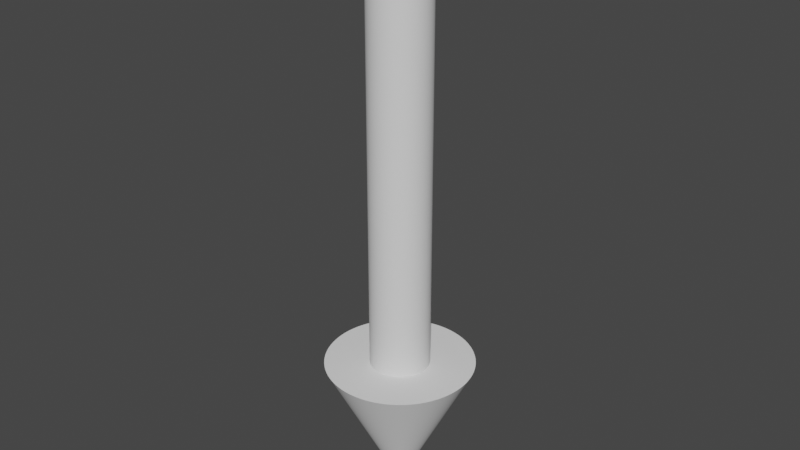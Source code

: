 # Source: arrow.blend  (saved by Blender 2.81.16; exported with 4.5.12 LTS)
import bpy
from mathutils import Matrix  # noqa: F401  (used for matrix-valued properties, if any)

bpy.ops.wm.read_factory_settings(use_empty=True)
scene = bpy.context.scene
scene.name = 'Scene'

# ---- collections
col_collection = bpy.data.collections.new('Collection'); scene.collection.children.link(col_collection)

# ---- world
world_world = bpy.data.worlds.new('World'); scene.world = world_world
world_world.use_nodes = True; world_world.node_tree.nodes.clear()
_N = world_world.node_tree.nodes; _L = world_world.node_tree.links
n0 = _N.new('ShaderNodeOutputWorld'); n0.name = 'World Output'; n0.location = (300, 300)
n1 = _N.new('ShaderNodeBackground'); n1.name = 'Background'; n1.location = (10, 300)
n1.inputs[0].default_value = (0.05088, 0.05088, 0.05088, 1.0)
_L.new(n1.outputs[0], n0.inputs[0])
n0.is_active_output = True
world_world.color = (0.05088, 0.05088, 0.05088)
world_world.use_sun_shadow = False
world_world.sun_shadow_jitter_overblur = 0.0

# ---- meshes
me_cylinder = bpy.data.meshes.new('Cylinder')
me_cylinder.from_pydata([(0.0, 0.1, -0.75), (0.0, 0.1, 0.75), (0.004907, 0.09988, -0.75), (0.004907, 0.09988, 0.75), (0.009802, 0.09952, -0.75), (0.009802, 0.09952, 0.75), (0.01467, 0.09892, -0.75), (0.01467, 0.09892, 0.75), (0.01951, 0.09808, -0.75), (0.01951, 0.09808, 0.75), (0.0243, 0.097, -0.75), (0.0243, 0.097, 0.75), (0.02903, 0.09569, -0.75), (0.02903, 0.09569, 0.75), (0.03369, 0.09415, -0.75), (0.03369, 0.09415, 0.75), (0.03827, 0.09239, -0.75), (0.03827, 0.09239, 0.75), (0.04276, 0.0904, -0.75), (0.04276, 0.0904, 0.75), (0.04714, 0.08819, -0.75), (0.04714, 0.08819, 0.75), (0.05141, 0.08577, -0.75), (0.05141, 0.08577, 0.75), (0.05556, 0.08315, -0.75), (0.05556, 0.08315, 0.75), (0.05957, 0.08032, -0.75), (0.05957, 0.08032, 0.75), (0.06344, 0.0773, -0.75), (0.06344, 0.0773, 0.75), (0.06716, 0.0741, -0.75), (0.06716, 0.0741, 0.75), (0.07071, 0.07071, -0.75), (0.07071, 0.07071, 0.75), (0.0741, 0.06716, -0.75), (0.0741, 0.06716, 0.75), (0.0773, 0.06344, -0.75), (0.0773, 0.06344, 0.75), (0.08032, 0.05957, -0.75), (0.08032, 0.05957, 0.75), (0.08315, 0.05556, -0.75), (0.08315, 0.05556, 0.75), (0.08577, 0.05141, -0.75), (0.08577, 0.05141, 0.75), (0.08819, 0.04714, -0.75), (0.08819, 0.04714, 0.75), (0.0904, 0.04276, -0.75), (0.0904, 0.04276, 0.75), (0.09239, 0.03827, -0.75), (0.09239, 0.03827, 0.75), (0.09415, 0.03369, -0.75), (0.09415, 0.03369, 0.75), (0.09569, 0.02903, -0.75), (0.09569, 0.02903, 0.75), (0.097, 0.0243, -0.75), (0.097, 0.0243, 0.75), (0.09808, 0.01951, -0.75), (0.09808, 0.01951, 0.75), (0.09892, 0.01467, -0.75), (0.09892, 0.01467, 0.75), (0.09952, 0.009802, -0.75), (0.09952, 0.009802, 0.75), (0.09988, 0.004907, -0.75), (0.09988, 0.004907, 0.75), (0.1, -4.013e-08, -0.75), (0.1, -4.013e-08, 0.75), (0.09988, -0.004907, -0.75), (0.09988, -0.004907, 0.75), (0.09952, -0.009802, -0.75), (0.09952, -0.009802, 0.75), (0.09892, -0.01467, -0.75), (0.09892, -0.01467, 0.75), (0.09808, -0.01951, -0.75), (0.09808, -0.01951, 0.75), (0.097, -0.0243, -0.75), (0.097, -0.0243, 0.75), (0.09569, -0.02903, -0.75), (0.09569, -0.02903, 0.75), (0.09415, -0.03369, -0.75), (0.09415, -0.03369, 0.75), (0.09239, -0.03827, -0.75), (0.09239, -0.03827, 0.75), (0.0904, -0.04276, -0.75), (0.0904, -0.04276, 0.75), (0.08819, -0.04714, -0.75), (0.08819, -0.04714, 0.75), (0.08577, -0.05141, -0.75), (0.08577, -0.05141, 0.75), (0.08315, -0.05556, -0.75), (0.08315, -0.05556, 0.75), (0.08032, -0.05957, -0.75), (0.08032, -0.05957, 0.75), (0.0773, -0.06344, -0.75), (0.0773, -0.06344, 0.75), (0.0741, -0.06716, -0.75), (0.0741, -0.06716, 0.75), (0.07071, -0.07071, -0.75), (0.07071, -0.07071, 0.75), (0.06716, -0.0741, -0.75), (0.06716, -0.0741, 0.75), (0.06344, -0.0773, -0.75), (0.06344, -0.0773, 0.75), (0.05957, -0.08032, -0.75), (0.05957, -0.08032, 0.75), (0.05556, -0.08315, -0.75), (0.05556, -0.08315, 0.75), (0.05141, -0.08577, -0.75), (0.05141, -0.08577, 0.75), (0.04714, -0.08819, -0.75), (0.04714, -0.08819, 0.75), (0.04276, -0.0904, -0.75), (0.04276, -0.0904, 0.75), (0.03827, -0.09239, -0.75), (0.03827, -0.09239, 0.75), (0.03369, -0.09415, -0.75), (0.03369, -0.09415, 0.75), (0.02903, -0.09569, -0.75), (0.02903, -0.09569, 0.75), (0.0243, -0.097, -0.75), (0.0243, -0.097, 0.75), (0.01951, -0.09808, -0.75), (0.01951, -0.09808, 0.75), (0.01467, -0.09892, -0.75), (0.01467, -0.09892, 0.75), (0.009802, -0.09952, -0.75), (0.009802, -0.09952, 0.75), (0.004907, -0.09988, -0.75), (0.004907, -0.09988, 0.75), (1.82e-07, -0.1, -0.75), (1.82e-07, -0.1, 0.75), (-0.004907, -0.09988, -0.75), (-0.004907, -0.09988, 0.75), (-0.009802, -0.09952, -0.75), (-0.009802, -0.09952, 0.75), (-0.01467, -0.09892, -0.75), (-0.01467, -0.09892, 0.75), (-0.01951, -0.09808, -0.75), (-0.01951, -0.09808, 0.75), (-0.0243, -0.097, -0.75), (-0.0243, -0.097, 0.75), (-0.02903, -0.09569, -0.75), (-0.02903, -0.09569, 0.75), (-0.03369, -0.09415, -0.75), (-0.03369, -0.09415, 0.75), (-0.03827, -0.09239, -0.75), (-0.03827, -0.09239, 0.75), (-0.04276, -0.0904, -0.75), (-0.04276, -0.0904, 0.75), (-0.04714, -0.08819, -0.75), (-0.04714, -0.08819, 0.75), (-0.05141, -0.08577, -0.75), (-0.05141, -0.08577, 0.75), (-0.05556, -0.08315, -0.75), (-0.05556, -0.08315, 0.75), (-0.05957, -0.08032, -0.75), (-0.05957, -0.08032, 0.75), (-0.06344, -0.0773, -0.75), (-0.06344, -0.0773, 0.75), (-0.06716, -0.0741, -0.75), (-0.06716, -0.0741, 0.75), (-0.07071, -0.07071, -0.75), (-0.07071, -0.07071, 0.75), (-0.07409, -0.06716, -0.75), (-0.07409, -0.06716, 0.75), (-0.0773, -0.06344, -0.75), (-0.0773, -0.06344, 0.75), (-0.08032, -0.05957, -0.75), (-0.08032, -0.05957, 0.75), (-0.08315, -0.05556, -0.75), (-0.08315, -0.05556, 0.75), (-0.08577, -0.05141, -0.75), (-0.08577, -0.05141, 0.75), (-0.08819, -0.04714, -0.75), (-0.08819, -0.04714, 0.75), (-0.0904, -0.04276, -0.75), (-0.0904, -0.04276, 0.75), (-0.09239, -0.03827, -0.75), (-0.09239, -0.03827, 0.75), (-0.09415, -0.03369, -0.75), (-0.09415, -0.03369, 0.75), (-0.09569, -0.02903, -0.75), (-0.09569, -0.02903, 0.75), (-0.097, -0.0243, -0.75), (-0.097, -0.0243, 0.75), (-0.09808, -0.01951, -0.75), (-0.09808, -0.01951, 0.75), (-0.09892, -0.01467, -0.75), (-0.09892, -0.01467, 0.75), (-0.09952, -0.009802, -0.75), (-0.09952, -0.009802, 0.75), (-0.09988, -0.004907, -0.75), (-0.09988, -0.004907, 0.75), (-0.1, -1.419e-07, -0.75), (-0.1, -1.419e-07, 0.75), (-0.09988, 0.004907, -0.75), (-0.09988, 0.004907, 0.75), (-0.09952, 0.009802, -0.75), (-0.09952, 0.009802, 0.75), (-0.09892, 0.01467, -0.75), (-0.09892, 0.01467, 0.75), (-0.09808, 0.01951, -0.75), (-0.09808, 0.01951, 0.75), (-0.097, 0.0243, -0.75), (-0.097, 0.0243, 0.75), (-0.09569, 0.02903, -0.75), (-0.09569, 0.02903, 0.75), (-0.09415, 0.03369, -0.75), (-0.09415, 0.03369, 0.75), (-0.09239, 0.03827, -0.75), (-0.09239, 0.03827, 0.75), (-0.0904, 0.04276, -0.75), (-0.0904, 0.04276, 0.75), (-0.08819, 0.04714, -0.75), (-0.08819, 0.04714, 0.75), (-0.08577, 0.05141, -0.75), (-0.08577, 0.05141, 0.75), (-0.08315, 0.05556, -0.75), (-0.08315, 0.05556, 0.75), (-0.08032, 0.05957, -0.75), (-0.08032, 0.05957, 0.75), (-0.0773, 0.06344, -0.75), (-0.0773, 0.06344, 0.75), (-0.0741, 0.06716, -0.75), (-0.0741, 0.06716, 0.75), (-0.07071, 0.07071, -0.75), (-0.07071, 0.07071, 0.75), (-0.06716, 0.0741, -0.75), (-0.06716, 0.0741, 0.75), (-0.06344, 0.0773, -0.75), (-0.06344, 0.0773, 0.75), (-0.05957, 0.08032, -0.75), (-0.05957, 0.08032, 0.75), (-0.05556, 0.08315, -0.75), (-0.05556, 0.08315, 0.75), (-0.05141, 0.08577, -0.75), (-0.05141, 0.08577, 0.75), (-0.04714, 0.08819, -0.75), (-0.04714, 0.08819, 0.75), (-0.04276, 0.0904, -0.75), (-0.04276, 0.0904, 0.75), (-0.03827, 0.09239, -0.75), (-0.03827, 0.09239, 0.75), (-0.03369, 0.09415, -0.75), (-0.03369, 0.09415, 0.75), (-0.02903, 0.09569, -0.75), (-0.02903, 0.09569, 0.75), (-0.0243, 0.097, -0.75), (-0.0243, 0.097, 0.75), (-0.01951, 0.09808, -0.75), (-0.01951, 0.09808, 0.75), (-0.01467, 0.09892, -0.75), (-0.01467, 0.09892, 0.75), (-0.009801, 0.09952, -0.75), (-0.009801, 0.09952, 0.75), (-0.004906, 0.09988, -0.75), (-0.004906, 0.09988, 0.75)], [], [(0, 1, 3, 2), (2, 3, 5, 4), (4, 5, 7, 6), (6, 7, 9, 8), (8, 9, 11, 10), (10, 11, 13, 12), (12, 13, 15, 14), (14, 15, 17, 16), (16, 17, 19, 18), (18, 19, 21, 20), (20, 21, 23, 22), (22, 23, 25, 24), (24, 25, 27, 26), (26, 27, 29, 28), (28, 29, 31, 30), (30, 31, 33, 32), (32, 33, 35, 34), (34, 35, 37, 36), (36, 37, 39, 38), (38, 39, 41, 40), (40, 41, 43, 42), (42, 43, 45, 44), (44, 45, 47, 46), (46, 47, 49, 48), (48, 49, 51, 50), (50, 51, 53, 52), (52, 53, 55, 54), (54, 55, 57, 56), (56, 57, 59, 58), (58, 59, 61, 60), (60, 61, 63, 62), (62, 63, 65, 64), (64, 65, 67, 66), (66, 67, 69, 68), (68, 69, 71, 70), (70, 71, 73, 72), (72, 73, 75, 74), (74, 75, 77, 76), (76, 77, 79, 78), (78, 79, 81, 80), (80, 81, 83, 82), (82, 83, 85, 84), (84, 85, 87, 86), (86, 87, 89, 88), (88, 89, 91, 90), (90, 91, 93, 92), (92, 93, 95, 94), (94, 95, 97, 96), (96, 97, 99, 98), (98, 99, 101, 100), (100, 101, 103, 102), (102, 103, 105, 104), (104, 105, 107, 106), (106, 107, 109, 108), (108, 109, 111, 110), (110, 111, 113, 112), (112, 113, 115, 114), (114, 115, 117, 116), (116, 117, 119, 118), (118, 119, 121, 120), (120, 121, 123, 122), (122, 123, 125, 124), (124, 125, 127, 126), (126, 127, 129, 128), (128, 129, 131, 130), (130, 131, 133, 132), (132, 133, 135, 134), (134, 135, 137, 136), (136, 137, 139, 138), (138, 139, 141, 140), (140, 141, 143, 142), (142, 143, 145, 144), (144, 145, 147, 146), (146, 147, 149, 148), (148, 149, 151, 150), (150, 151, 153, 152), (152, 153, 155, 154), (154, 155, 157, 156), (156, 157, 159, 158), (158, 159, 161, 160), (160, 161, 163, 162), (162, 163, 165, 164), (164, 165, 167, 166), (166, 167, 169, 168), (168, 169, 171, 170), (170, 171, 173, 172), (172, 173, 175, 174), (174, 175, 177, 176), (176, 177, 179, 178), (178, 179, 181, 180), (180, 181, 183, 182), (182, 183, 185, 184), (184, 185, 187, 186), (186, 187, 189, 188), (188, 189, 191, 190), (190, 191, 193, 192), (192, 193, 195, 194), (194, 195, 197, 196), (196, 197, 199, 198), (198, 199, 201, 200), (200, 201, 203, 202), (202, 203, 205, 204), (204, 205, 207, 206), (206, 207, 209, 208), (208, 209, 211, 210), (210, 211, 213, 212), (212, 213, 215, 214), (214, 215, 217, 216), (216, 217, 219, 218), (218, 219, 221, 220), (220, 221, 223, 222), (222, 223, 225, 224), (224, 225, 227, 226), (226, 227, 229, 228), (228, 229, 231, 230), (230, 231, 233, 232), (232, 233, 235, 234), (234, 235, 237, 236), (236, 237, 239, 238), (238, 239, 241, 240), (240, 241, 243, 242), (242, 243, 245, 244), (244, 245, 247, 246), (246, 247, 249, 248), (248, 249, 251, 250), (250, 251, 253, 252), (3, 1, 255, 253, 251, 249, 247, 245, 243, 241, 239, 237, 235, 233, 231, 229, 227, 225, 223, 221, 219, 217, 215, 213, 211, 209, 207, 205, 203, 201, 199, 197, 195, 193, 191, 189, 187, 185, 183, 181, 179, 177, 175, 173, 171, 169, 167, 165, 163, 161, 159, 157, 155, 153, 151, 149, 147, 145, 143, 141, 139, 137, 135, 133, 131, 129, 127, 125, 123, 121, 119, 117, 115, 113, 111, 109, 107, 105, 103, 101, 99, 97, 95, 93, 91, 89, 87, 85, 83, 81, 79, 77, 75, 73, 71, 69, 67, 65, 63, 61, 59, 57, 55, 53, 51, 49, 47, 45, 43, 41, 39, 37, 35, 33, 31, 29, 27, 25, 23, 21, 19, 17, 15, 13, 11, 9, 7, 5), (252, 253, 255, 254), (254, 255, 1, 0), (0, 2, 4, 6, 8, 10, 12, 14, 16, 18, 20, 22, 24, 26, 28, 30, 32, 34, 36, 38, 40, 42, 44, 46, 48, 50, 52, 54, 56, 58, 60, 62, 64, 66, 68, 70, 72, 74, 76, 78, 80, 82, 84, 86, 88, 90, 92, 94, 96, 98, 100, 102, 104, 106, 108, 110, 112, 114, 116, 118, 120, 122, 124, 126, 128, 130, 132, 134, 136, 138, 140, 142, 144, 146, 148, 150, 152, 154, 156, 158, 160, 162, 164, 166, 168, 170, 172, 174, 176, 178, 180, 182, 184, 186, 188, 190, 192, 194, 196, 198, 200, 202, 204, 206, 208, 210, 212, 214, 216, 218, 220, 222, 224, 226, 228, 230, 232, 234, 236, 238, 240, 242, 244, 246, 248, 250, 252, 254)])
_uv = me_cylinder.uv_layers.new(name='UVMap')
_uv.uv.foreach_set('vector', [1.0, 0.5, 1.0, 1.0, 0.9922, 1.0, 0.9922, 0.5, 0.9922, 0.5, 0.9922, 1.0, 0.9844, 1.0, 0.9844, 0.5, 0.9844, 0.5, 0.9844, 1.0, 0.9766, 1.0, 0.9766, 0.5, 0.9766, 0.5, 0.9766, 1.0, 0.9688, 1.0, 0.9688, 0.5, 0.9688, 0.5, 0.9688, 1.0, 0.9609, 1.0, 0.9609, 0.5, 0.9609, 0.5, 0.9609, 1.0, 0.9531, 1.0, 0.9531, 0.5, 0.9531, 0.5, 0.9531, 1.0, 0.9453, 1.0, 0.9453, 0.5, 0.9453, 0.5, 0.9453, 1.0, 0.9375, 1.0, 0.9375, 0.5, 0.9375, 0.5, 0.9375, 1.0, 0.9297, 1.0, 0.9297, 0.5, 0.9297, 0.5, 0.9297, 1.0, 0.9219, 1.0, 0.9219, 0.5, 0.9219, 0.5, 0.9219, 1.0, 0.9141, 1.0, 0.9141, 0.5, 0.9141, 0.5, 0.9141, 1.0, 0.9062, 1.0, 0.9062, 0.5, 0.9062, 0.5, 0.9062, 1.0, 0.8984, 1.0, 0.8984, 0.5, 0.8984, 0.5, 0.8984, 1.0, 0.8906, 1.0, 0.8906, 0.5, 0.8906, 0.5, 0.8906, 1.0, 0.8828, 1.0, 0.8828, 0.5, 0.8828, 0.5, 0.8828, 1.0, 0.875, 1.0, 0.875, 0.5, 0.875, 0.5, 0.875, 1.0, 0.8672, 1.0, 0.8672, 0.5, 0.8672, 0.5, 0.8672, 1.0, 0.8594, 1.0, 0.8594, 0.5, 0.8594, 0.5, 0.8594, 1.0, 0.8516, 1.0, 0.8516, 0.5, 0.8516, 0.5, 0.8516, 1.0, 0.8438, 1.0, 0.8438, 0.5, 0.8438, 0.5, 0.8438, 1.0, 0.8359, 1.0, 0.8359, 0.5, 0.8359, 0.5, 0.8359, 1.0, 0.8281, 1.0, 0.8281, 0.5, 0.8281, 0.5, 0.8281, 1.0, 0.8203, 1.0, 0.8203, 0.5, 0.8203, 0.5, 0.8203, 1.0, 0.8125, 1.0, 0.8125, 0.5, 0.8125, 0.5, 0.8125, 1.0, 0.8047, 1.0, 0.8047, 0.5, 0.8047, 0.5, 0.8047, 1.0, 0.7969, 1.0, 0.7969, 0.5, 0.7969, 0.5, 0.7969, 1.0, 0.7891, 1.0, 0.7891, 0.5, 0.7891, 0.5, 0.7891, 1.0, 0.7812, 1.0, 0.7812, 0.5, 0.7812, 0.5, 0.7812, 1.0, 0.7734, 1.0, 0.7734, 0.5, 0.7734, 0.5, 0.7734, 1.0, 0.7656, 1.0, 0.7656, 0.5, 0.7656, 0.5, 0.7656, 1.0, 0.7578, 1.0, 0.7578, 0.5, 0.7578, 0.5, 0.7578, 1.0, 0.75, 1.0, 0.75, 0.5, 0.75, 0.5, 0.75, 1.0, 0.7422, 1.0, 0.7422, 0.5, 0.7422, 0.5, 0.7422, 1.0, 0.7344, 1.0, 0.7344, 0.5, 0.7344, 0.5, 0.7344, 1.0, 0.7266, 1.0, 0.7266, 0.5, 0.7266, 0.5, 0.7266, 1.0, 0.7188, 1.0, 0.7188, 0.5, 0.7188, 0.5, 0.7188, 1.0, 0.7109, 1.0, 0.7109, 0.5, 0.7109, 0.5, 0.7109, 1.0, 0.7031, 1.0, 0.7031, 0.5, 0.7031, 0.5, 0.7031, 1.0, 0.6953, 1.0, 0.6953, 0.5, 0.6953, 0.5, 0.6953, 1.0, 0.6875, 1.0, 0.6875, 0.5, 0.6875, 0.5, 0.6875, 1.0, 0.6797, 1.0, 0.6797, 0.5, 0.6797, 0.5, 0.6797, 1.0, 0.6719, 1.0, 0.6719, 0.5, 0.6719, 0.5, 0.6719, 1.0, 0.6641, 1.0, 0.6641, 0.5, 0.6641, 0.5, 0.6641, 1.0, 0.6562, 1.0, 0.6562, 0.5, 0.6562, 0.5, 0.6562, 1.0, 0.6484, 1.0, 0.6484, 0.5, 0.6484, 0.5, 0.6484, 1.0, 0.6406, 1.0, 0.6406, 0.5, 0.6406, 0.5, 0.6406, 1.0, 0.6328, 1.0, 0.6328, 0.5, 0.6328, 0.5, 0.6328, 1.0, 0.625, 1.0, 0.625, 0.5, 0.625, 0.5, 0.625, 1.0, 0.6172, 1.0, 0.6172, 0.5, 0.6172, 0.5, 0.6172, 1.0, 0.6094, 1.0, 0.6094, 0.5, 0.6094, 0.5, 0.6094, 1.0, 0.6016, 1.0, 0.6016, 0.5, 0.6016, 0.5, 0.6016, 1.0, 0.5938, 1.0, 0.5938, 0.5, 0.5938, 0.5, 0.5938, 1.0, 0.5859, 1.0, 0.5859, 0.5, 0.5859, 0.5, 0.5859, 1.0, 0.5781, 1.0, 0.5781, 0.5, 0.5781, 0.5, 0.5781, 1.0, 0.5703, 1.0, 0.5703, 0.5, 0.5703, 0.5, 0.5703, 1.0, 0.5625, 1.0, 0.5625, 0.5, 0.5625, 0.5, 0.5625, 1.0, 0.5547, 1.0, 0.5547, 0.5, 0.5547, 0.5, 0.5547, 1.0, 0.5469, 1.0, 0.5469, 0.5, 0.5469, 0.5, 0.5469, 1.0, 0.5391, 1.0, 0.5391, 0.5, 0.5391, 0.5, 0.5391, 1.0, 0.5312, 1.0, 0.5312, 0.5, 0.5312, 0.5, 0.5312, 1.0, 0.5234, 1.0, 0.5234, 0.5, 0.5234, 0.5, 0.5234, 1.0, 0.5156, 1.0, 0.5156, 0.5, 0.5156, 0.5, 0.5156, 1.0, 0.5078, 1.0, 0.5078, 0.5, 0.5078, 0.5, 0.5078, 1.0, 0.5, 1.0, 0.5, 0.5, 0.5, 0.5, 0.5, 1.0, 0.4922, 1.0, 0.4922, 0.5, 0.4922, 0.5, 0.4922, 1.0, 0.4844, 1.0, 0.4844, 0.5, 0.4844, 0.5, 0.4844, 1.0, 0.4766, 1.0, 0.4766, 0.5, 0.4766, 0.5, 0.4766, 1.0, 0.4688, 1.0, 0.4688, 0.5, 0.4688, 0.5, 0.4688, 1.0, 0.4609, 1.0, 0.4609, 0.5, 0.4609, 0.5, 0.4609, 1.0, 0.4531, 1.0, 0.4531, 0.5, 0.4531, 0.5, 0.4531, 1.0, 0.4453, 1.0, 0.4453, 0.5, 0.4453, 0.5, 0.4453, 1.0, 0.4375, 1.0, 0.4375, 0.5, 0.4375, 0.5, 0.4375, 1.0, 0.4297, 1.0, 0.4297, 0.5, 0.4297, 0.5, 0.4297, 1.0, 0.4219, 1.0, 0.4219, 0.5, 0.4219, 0.5, 0.4219, 1.0, 0.4141, 1.0, 0.4141, 0.5, 0.4141, 0.5, 0.4141, 1.0, 0.4062, 1.0, 0.4062, 0.5, 0.4062, 0.5, 0.4062, 1.0, 0.3984, 1.0, 0.3984, 0.5, 0.3984, 0.5, 0.3984, 1.0, 0.3906, 1.0, 0.3906, 0.5, 0.3906, 0.5, 0.3906, 1.0, 0.3828, 1.0, 0.3828, 0.5, 0.3828, 0.5, 0.3828, 1.0, 0.375, 1.0, 0.375, 0.5, 0.375, 0.5, 0.375, 1.0, 0.3672, 1.0, 0.3672, 0.5, 0.3672, 0.5, 0.3672, 1.0, 0.3594, 1.0, 0.3594, 0.5, 0.3594, 0.5, 0.3594, 1.0, 0.3516, 1.0, 0.3516, 0.5, 0.3516, 0.5, 0.3516, 1.0, 0.3438, 1.0, 0.3438, 0.5, 0.3438, 0.5, 0.3438, 1.0, 0.3359, 1.0, 0.3359, 0.5, 0.3359, 0.5, 0.3359, 1.0, 0.3281, 1.0, 0.3281, 0.5, 0.3281, 0.5, 0.3281, 1.0, 0.3203, 1.0, 0.3203, 0.5, 0.3203, 0.5, 0.3203, 1.0, 0.3125, 1.0, 0.3125, 0.5, 0.3125, 0.5, 0.3125, 1.0, 0.3047, 1.0, 0.3047, 0.5, 0.3047, 0.5, 0.3047, 1.0, 0.2969, 1.0, 0.2969, 0.5, 0.2969, 0.5, 0.2969, 1.0, 0.2891, 1.0, 0.2891, 0.5, 0.2891, 0.5, 0.2891, 1.0, 0.2812, 1.0, 0.2812, 0.5, 0.2812, 0.5, 0.2812, 1.0, 0.2734, 1.0, 0.2734, 0.5, 0.2734, 0.5, 0.2734, 1.0, 0.2656, 1.0, 0.2656, 0.5, 0.2656, 0.5, 0.2656, 1.0, 0.2578, 1.0, 0.2578, 0.5, 0.2578, 0.5, 0.2578, 1.0, 0.25, 1.0, 0.25, 0.5, 0.25, 0.5, 0.25, 1.0, 0.2422, 1.0, 0.2422, 0.5, 0.2422, 0.5, 0.2422, 1.0, 0.2344, 1.0, 0.2344, 0.5, 0.2344, 0.5, 0.2344, 1.0, 0.2266, 1.0, 0.2266, 0.5, 0.2266, 0.5, 0.2266, 1.0, 0.2188, 1.0, 0.2188, 0.5, 0.2188, 0.5, 0.2188, 1.0, 0.2109, 1.0, 0.2109, 0.5, 0.2109, 0.5, 0.2109, 1.0, 0.2031, 1.0, 0.2031, 0.5, 0.2031, 0.5, 0.2031, 1.0, 0.1953, 1.0, 0.1953, 0.5, 0.1953, 0.5, 0.1953, 1.0, 0.1875, 1.0, 0.1875, 0.5, 0.1875, 0.5, 0.1875, 1.0, 0.1797, 1.0, 0.1797, 0.5, 0.1797, 0.5, 0.1797, 1.0, 0.1719, 1.0, 0.1719, 0.5, 0.1719, 0.5, 0.1719, 1.0, 0.1641, 1.0, 0.1641, 0.5, 0.1641, 0.5, 0.1641, 1.0, 0.1562, 1.0, 0.1562, 0.5, 0.1562, 0.5, 0.1562, 1.0, 0.1484, 1.0, 0.1484, 0.5, 0.1484, 0.5, 0.1484, 1.0, 0.1406, 1.0, 0.1406, 0.5, 0.1406, 0.5, 0.1406, 1.0, 0.1328, 1.0, 0.1328, 0.5, 0.1328, 0.5, 0.1328, 1.0, 0.125, 1.0, 0.125, 0.5, 0.125, 0.5, 0.125, 1.0, 0.1172, 1.0, 0.1172, 0.5, 0.1172, 0.5, 0.1172, 1.0, 0.1094, 1.0, 0.1094, 0.5, 0.1094, 0.5, 0.1094, 1.0, 0.1016, 1.0, 0.1016, 0.5, 0.1016, 0.5, 0.1016, 1.0, 0.09375, 1.0, 0.09375, 0.5, 0.09375, 0.5, 0.09375, 1.0, 0.08594, 1.0, 0.08594, 0.5, 0.08594, 0.5, 0.08594, 1.0, 0.07812, 1.0, 0.07812, 0.5, 0.07812, 0.5, 0.07812, 1.0, 0.07031, 1.0, 0.07031, 0.5, 0.07031, 0.5, 0.07031, 1.0, 0.0625, 1.0, 0.0625, 0.5, 0.0625, 0.5, 0.0625, 1.0, 0.05469, 1.0, 0.05469, 0.5, 0.05469, 0.5, 0.05469, 1.0, 0.04688, 1.0, 0.04688, 0.5, 0.04688, 0.5, 0.04688, 1.0, 0.03906, 1.0, 0.03906, 0.5, 0.03906, 0.5, 0.03906, 1.0, 0.03125, 1.0, 0.03125, 0.5, 0.03125, 0.5, 0.03125, 1.0, 0.02344, 1.0, 0.02344, 0.5, 0.02344, 0.5, 0.02344, 1.0, 0.01562, 1.0, 0.01562, 0.5, 0.2618, 0.4897, 0.25, 0.49, 0.2382, 0.4897, 0.2265, 0.4888, 0.2148, 0.4874, 0.2032, 0.4854, 0.1917, 0.4828, 0.1803, 0.4797, 0.1691, 0.476, 0.1582, 0.4717, 0.1474, 0.467, 0.1369, 0.4617, 0.1266, 0.4559, 0.1167, 0.4496, 0.107, 0.4428, 0.09775, 0.4355, 0.08883, 0.4278, 0.08029, 0.4197, 0.07217, 0.4112, 0.06448, 0.4023, 0.05723, 0.393, 0.05045, 0.3833, 0.04415, 0.3734, 0.03834, 0.3631, 0.03304, 0.3526, 0.02827, 0.3418, 0.02403, 0.3309, 0.02033, 0.3197, 0.01719, 0.3083, 0.01461, 0.2968, 0.0126, 0.2852, 0.01116, 0.2735, 0.01029, 0.2618, 0.01, 0.25, 0.01029, 0.2382, 0.01116, 0.2265, 0.0126, 0.2148, 0.01461, 0.2032, 0.01719, 0.1917, 0.02033, 0.1803, 0.02403, 0.1691, 0.02827, 0.1582, 0.03304, 0.1474, 0.03834, 0.1369, 0.04415, 0.1266, 0.05045, 0.1167, 0.05723, 0.107, 0.06448, 0.09774, 0.07217, 0.08883, 0.08029, 0.08029, 0.08883, 0.07217, 0.09775, 0.06448, 0.107, 0.05723, 0.1167, 0.05045, 0.1266, 0.04414, 0.1369, 0.03834, 0.1474, 0.03304, 0.1582, 0.02827, 0.1691, 0.02403, 0.1803, 0.02033, 0.1917, 0.01719, 0.2032, 0.01461, 0.2148, 0.0126, 0.2265, 0.01116, 0.2382, 0.01029, 0.25, 0.01, 0.2618, 0.01029, 0.2735, 0.01116, 0.2852, 0.0126, 0.2968, 0.01461, 0.3083, 0.01719, 0.3197, 0.02033, 0.3309, 0.02403, 0.3418, 0.02827, 0.3526, 0.03304, 0.3631, 0.03834, 0.3734, 0.04415, 0.3833, 0.05045, 0.393, 0.05723, 0.4023, 0.06448, 0.4112, 0.07217, 0.4197, 0.08029, 0.4278, 0.08883, 0.4355, 0.09775, 0.4428, 0.107, 0.4496, 0.1167, 0.4559, 0.1266, 0.4617, 0.1369, 0.467, 0.1474, 0.4717, 0.1582, 0.476, 0.1691, 0.4797, 0.1803, 0.4828, 0.1917, 0.4854, 0.2032, 0.4874, 0.2148, 0.4888, 0.2265, 0.4897, 0.2382, 0.49, 0.25, 0.4897, 0.2618, 0.4888, 0.2735, 0.4874, 0.2852, 0.4854, 0.2968, 0.4828, 0.3083, 0.4797, 0.3197, 0.476, 0.3309, 0.4717, 0.3418, 0.467, 0.3526, 0.4617, 0.3631, 0.4559, 0.3734, 0.4496, 0.3833, 0.4428, 0.393, 0.4355, 0.4023, 0.4278, 0.4112, 0.4197, 0.4197, 0.4112, 0.4278, 0.4023, 0.4355, 0.393, 0.4428, 0.3833, 0.4496, 0.3734, 0.4559, 0.3631, 0.4617, 0.3526, 0.467, 0.3418, 0.4717, 0.3309, 0.476, 0.3197, 0.4797, 0.3083, 0.4828, 0.2968, 0.4854, 0.2852, 0.4874, 0.2735, 0.4888, 0.01562, 0.5, 0.01562, 1.0, 0.007812, 1.0, 0.007812, 0.5, 0.007812, 0.5, 0.007812, 1.0, 0.0, 1.0, 0.0, 0.5, 0.75, 0.49, 0.7618, 0.4897, 0.7735, 0.4888, 0.7852, 0.4874, 0.7968, 0.4854, 0.8083, 0.4828, 0.8197, 0.4797, 0.8309, 0.476, 0.8418, 0.4717, 0.8526, 0.467, 0.8631, 0.4617, 0.8734, 0.4559, 0.8833, 0.4496, 0.893, 0.4428, 0.9023, 0.4355, 0.9112, 0.4278, 0.9197, 0.4197, 0.9278, 0.4112, 0.9355, 0.4023, 0.9428, 0.393, 0.9496, 0.3833, 0.9559, 0.3734, 0.9617, 0.3631, 0.967, 0.3526, 0.9717, 0.3418, 0.976, 0.3309, 0.9797, 0.3197, 0.9828, 0.3083, 0.9854, 0.2968, 0.9874, 0.2852, 0.9888, 0.2735, 0.9897, 0.2618, 0.99, 0.25, 0.9897, 0.2382, 0.9888, 0.2265, 0.9874, 0.2148, 0.9854, 0.2032, 0.9828, 0.1917, 0.9797, 0.1803, 0.976, 0.1691, 0.9717, 0.1582, 0.967, 0.1474, 0.9617, 0.1369, 0.9559, 0.1266, 0.9496, 0.1167, 0.9428, 0.107, 0.9355, 0.09775, 0.9278, 0.08883, 0.9197, 0.08029, 0.9112, 0.07217, 0.9023, 0.06448, 0.893, 0.05723, 0.8833, 0.05045, 0.8734, 0.04415, 0.8631, 0.03834, 0.8526, 0.03304, 0.8418, 0.02827, 0.8309, 0.02403, 0.8197, 0.02033, 0.8083, 0.01719, 0.7968, 0.01461, 0.7852, 0.0126, 0.7735, 0.01116, 0.7618, 0.01029, 0.75, 0.01, 0.7382, 0.01029, 0.7265, 0.01116, 0.7148, 0.0126, 0.7032, 0.01461, 0.6917, 0.01719, 0.6803, 0.02033, 0.6691, 0.02403, 0.6582, 0.02827, 0.6474, 0.03304, 0.6369, 0.03834, 0.6266, 0.04414, 0.6167, 0.05045, 0.607, 0.05723, 0.5977, 0.06448, 0.5888, 0.07217, 0.5803, 0.08029, 0.5722, 0.08883, 0.5645, 0.09774, 0.5572, 0.107, 0.5504, 0.1167, 0.5441, 0.1266, 0.5383, 0.1369, 0.533, 0.1474, 0.5283, 0.1582, 0.524, 0.1691, 0.5203, 0.1803, 0.5172, 0.1917, 0.5146, 0.2032, 0.5126, 0.2148, 0.5112, 0.2265, 0.5103, 0.2382, 0.51, 0.25, 0.5103, 0.2618, 0.5112, 0.2735, 0.5126, 0.2852, 0.5146, 0.2968, 0.5172, 0.3083, 0.5203, 0.3197, 0.524, 0.3309, 0.5283, 0.3418, 0.533, 0.3526, 0.5383, 0.3631, 0.5441, 0.3734, 0.5504, 0.3833, 0.5572, 0.393, 0.5645, 0.4023, 0.5722, 0.4112, 0.5803, 0.4197, 0.5888, 0.4278, 0.5977, 0.4355, 0.607, 0.4428, 0.6167, 0.4496, 0.6266, 0.4559, 0.6369, 0.4617, 0.6474, 0.467, 0.6582, 0.4717, 0.6691, 0.476, 0.6803, 0.4797, 0.6917, 0.4828, 0.7032, 0.4854, 0.7148, 0.4874, 0.7265, 0.4888, 0.7382, 0.4897])
me_cylinder.use_remesh_fix_poles = True
me_cylinder.use_remesh_preserve_attributes = False
me_cylinder.use_mirror_vertex_groups = False
me_cylinder.update()
me_cone = bpy.data.meshes.new('Cone')
me_cone.from_pydata([(0.0, 0.25, -0.25), (0.01227, 0.2497, -0.25), (0.0245, 0.2488, -0.25), (0.03668, 0.2473, -0.25), (0.04877, 0.2452, -0.25), (0.06075, 0.2425, -0.25), (0.07257, 0.2392, -0.25), (0.08422, 0.2354, -0.25), (0.09567, 0.231, -0.25), (0.1069, 0.226, -0.25), (0.1178, 0.2205, -0.25), (0.1285, 0.2144, -0.25), (0.1389, 0.2079, -0.25), (0.1489, 0.2008, -0.25), (0.1586, 0.1933, -0.25), (0.1679, 0.1852, -0.25), (0.1768, 0.1768, -0.25), (0.1852, 0.1679, -0.25), (0.1933, 0.1586, -0.25), (0.2008, 0.1489, -0.25), (0.2079, 0.1389, -0.25), (0.2144, 0.1285, -0.25), (0.2205, 0.1178, -0.25), (0.226, 0.1069, -0.25), (0.231, 0.09567, -0.25), (0.2354, 0.08422, -0.25), (0.2392, 0.07257, -0.25), (0.2425, 0.06074, -0.25), (0.2452, 0.04877, -0.25), (0.2473, 0.03668, -0.25), (0.2488, 0.0245, -0.25), (0.2497, 0.01227, -0.25), (0.25, -1.003e-07, -0.25), (0.2497, -0.01227, -0.25), (0.2488, -0.0245, -0.25), (0.2473, -0.03668, -0.25), (0.2452, -0.04877, -0.25), (0.2425, -0.06075, -0.25), (0.2392, -0.07257, -0.25), (0.2354, -0.08422, -0.25), (0.231, -0.09567, -0.25), (0.226, -0.1069, -0.25), (0.2205, -0.1178, -0.25), (0.2144, -0.1285, -0.25), (0.2079, -0.1389, -0.25), (0.2008, -0.1489, -0.25), (0.1933, -0.1586, -0.25), (0.1852, -0.1679, -0.25), (0.1768, -0.1768, -0.25), (0.1679, -0.1852, -0.25), (0.1586, -0.1933, -0.25), (0.1489, -0.2008, -0.25), (0.1389, -0.2079, -0.25), (0.1285, -0.2144, -0.25), (0.1178, -0.2205, -0.25), (0.1069, -0.226, -0.25), (0.09567, -0.231, -0.25), (0.08422, -0.2354, -0.25), (0.07257, -0.2392, -0.25), (0.06075, -0.2425, -0.25), (0.04877, -0.2452, -0.25), (0.03668, -0.2473, -0.25), (0.0245, -0.2488, -0.25), (0.01227, -0.2497, -0.25), (4.55e-07, -0.25, -0.25), (-0.01227, -0.2497, -0.25), (-0.0245, -0.2488, -0.25), (-0.03668, -0.2473, -0.25), (-0.04877, -0.2452, -0.25), (-0.06074, -0.2425, -0.25), (-0.07257, -0.2392, -0.25), (-0.08422, -0.2354, -0.25), (-0.09567, -0.231, -0.25), (-0.1069, -0.226, -0.25), (-0.1178, -0.2205, -0.25), (-0.1285, -0.2144, -0.25), (-0.1389, -0.2079, -0.25), (-0.1489, -0.2008, -0.25), (-0.1586, -0.1933, -0.25), (-0.1679, -0.1852, -0.25), (-0.1768, -0.1768, -0.25), (-0.1852, -0.1679, -0.25), (-0.1933, -0.1586, -0.25), (-0.2008, -0.1489, -0.25), (-0.2079, -0.1389, -0.25), (-0.2144, -0.1285, -0.25), (-0.2205, -0.1178, -0.25), (-0.226, -0.1069, -0.25), (-0.231, -0.09567, -0.25), (0.0, 0.0, 0.25), (-0.2354, -0.08422, -0.25), (-0.2392, -0.07257, -0.25), (-0.2425, -0.06075, -0.25), (-0.2452, -0.04877, -0.25), (-0.2473, -0.03668, -0.25), (-0.2488, -0.0245, -0.25), (-0.2497, -0.01227, -0.25), (-0.25, -3.546e-07, -0.25), (-0.2497, 0.01227, -0.25), (-0.2488, 0.0245, -0.25), (-0.2473, 0.03668, -0.25), (-0.2452, 0.04877, -0.25), (-0.2425, 0.06074, -0.25), (-0.2392, 0.07257, -0.25), (-0.2354, 0.08422, -0.25), (-0.231, 0.09567, -0.25), (-0.226, 0.1069, -0.25), (-0.2205, 0.1178, -0.25), (-0.2144, 0.1285, -0.25), (-0.2079, 0.1389, -0.25), (-0.2008, 0.1489, -0.25), (-0.1933, 0.1586, -0.25), (-0.1852, 0.1679, -0.25), (-0.1768, 0.1768, -0.25), (-0.1679, 0.1852, -0.25), (-0.1586, 0.1933, -0.25), (-0.1489, 0.2008, -0.25), (-0.1389, 0.2079, -0.25), (-0.1285, 0.2144, -0.25), (-0.1178, 0.2205, -0.25), (-0.1069, 0.226, -0.25), (-0.09567, 0.231, -0.25), (-0.08422, 0.2354, -0.25), (-0.07257, 0.2392, -0.25), (-0.06074, 0.2425, -0.25), (-0.04877, 0.2452, -0.25), (-0.03668, 0.2473, -0.25), (-0.0245, 0.2488, -0.25), (-0.01227, 0.2497, -0.25)], [], [(0, 89, 1), (1, 89, 2), (2, 89, 3), (3, 89, 4), (4, 89, 5), (5, 89, 6), (6, 89, 7), (7, 89, 8), (8, 89, 9), (9, 89, 10), (10, 89, 11), (11, 89, 12), (12, 89, 13), (13, 89, 14), (14, 89, 15), (15, 89, 16), (16, 89, 17), (17, 89, 18), (18, 89, 19), (19, 89, 20), (20, 89, 21), (21, 89, 22), (22, 89, 23), (23, 89, 24), (24, 89, 25), (25, 89, 26), (26, 89, 27), (27, 89, 28), (28, 89, 29), (29, 89, 30), (30, 89, 31), (31, 89, 32), (32, 89, 33), (33, 89, 34), (34, 89, 35), (35, 89, 36), (36, 89, 37), (37, 89, 38), (38, 89, 39), (39, 89, 40), (40, 89, 41), (41, 89, 42), (42, 89, 43), (43, 89, 44), (44, 89, 45), (45, 89, 46), (46, 89, 47), (47, 89, 48), (48, 89, 49), (49, 89, 50), (50, 89, 51), (51, 89, 52), (52, 89, 53), (53, 89, 54), (54, 89, 55), (55, 89, 56), (56, 89, 57), (57, 89, 58), (58, 89, 59), (59, 89, 60), (60, 89, 61), (61, 89, 62), (62, 89, 63), (63, 89, 64), (64, 89, 65), (65, 89, 66), (66, 89, 67), (67, 89, 68), (68, 89, 69), (69, 89, 70), (70, 89, 71), (71, 89, 72), (72, 89, 73), (73, 89, 74), (74, 89, 75), (75, 89, 76), (76, 89, 77), (77, 89, 78), (78, 89, 79), (79, 89, 80), (80, 89, 81), (81, 89, 82), (82, 89, 83), (83, 89, 84), (84, 89, 85), (85, 89, 86), (86, 89, 87), (87, 89, 88), (88, 89, 90), (90, 89, 91), (91, 89, 92), (92, 89, 93), (93, 89, 94), (94, 89, 95), (95, 89, 96), (96, 89, 97), (97, 89, 98), (98, 89, 99), (99, 89, 100), (100, 89, 101), (101, 89, 102), (102, 89, 103), (103, 89, 104), (104, 89, 105), (105, 89, 106), (106, 89, 107), (107, 89, 108), (108, 89, 109), (109, 89, 110), (110, 89, 111), (111, 89, 112), (112, 89, 113), (113, 89, 114), (114, 89, 115), (115, 89, 116), (116, 89, 117), (117, 89, 118), (118, 89, 119), (119, 89, 120), (120, 89, 121), (121, 89, 122), (122, 89, 123), (123, 89, 124), (124, 89, 125), (125, 89, 126), (126, 89, 127), (127, 89, 128), (128, 89, 0), (0, 1, 2, 3, 4, 5, 6, 7, 8, 9, 10, 11, 12, 13, 14, 15, 16, 17, 18, 19, 20, 21, 22, 23, 24, 25, 26, 27, 28, 29, 30, 31, 32, 33, 34, 35, 36, 37, 38, 39, 40, 41, 42, 43, 44, 45, 46, 47, 48, 49, 50, 51, 52, 53, 54, 55, 56, 57, 58, 59, 60, 61, 62, 63, 64, 65, 66, 67, 68, 69, 70, 71, 72, 73, 74, 75, 76, 77, 78, 79, 80, 81, 82, 83, 84, 85, 86, 87, 88, 90, 91, 92, 93, 94, 95, 96, 97, 98, 99, 100, 101, 102, 103, 104, 105, 106, 107, 108, 109, 110, 111, 112, 113, 114, 115, 116, 117, 118, 119, 120, 121, 122, 123, 124, 125, 126, 127, 128)])
_uv = me_cone.uv_layers.new(name='UVMap')
_uv.uv.foreach_set('vector', [0.25, 0.49, 0.25, 0.25, 0.2618, 0.4897, 0.2618, 0.4897, 0.25, 0.25, 0.2735, 0.4888, 0.2735, 0.4888, 0.25, 0.25, 0.2852, 0.4874, 0.2852, 0.4874, 0.25, 0.25, 0.2968, 0.4854, 0.2968, 0.4854, 0.25, 0.25, 0.3083, 0.4828, 0.3083, 0.4828, 0.25, 0.25, 0.3197, 0.4797, 0.3197, 0.4797, 0.25, 0.25, 0.3309, 0.476, 0.3309, 0.476, 0.25, 0.25, 0.3418, 0.4717, 0.3418, 0.4717, 0.25, 0.25, 0.3526, 0.467, 0.3526, 0.467, 0.25, 0.25, 0.3631, 0.4617, 0.3631, 0.4617, 0.25, 0.25, 0.3734, 0.4559, 0.3734, 0.4559, 0.25, 0.25, 0.3833, 0.4496, 0.3833, 0.4496, 0.25, 0.25, 0.393, 0.4428, 0.393, 0.4428, 0.25, 0.25, 0.4023, 0.4355, 0.4023, 0.4355, 0.25, 0.25, 0.4112, 0.4278, 0.4112, 0.4278, 0.25, 0.25, 0.4197, 0.4197, 0.4197, 0.4197, 0.25, 0.25, 0.4278, 0.4112, 0.4278, 0.4112, 0.25, 0.25, 0.4355, 0.4023, 0.4355, 0.4023, 0.25, 0.25, 0.4428, 0.393, 0.4428, 0.393, 0.25, 0.25, 0.4496, 0.3833, 0.4496, 0.3833, 0.25, 0.25, 0.4559, 0.3734, 0.4559, 0.3734, 0.25, 0.25, 0.4617, 0.3631, 0.4617, 0.3631, 0.25, 0.25, 0.467, 0.3526, 0.467, 0.3526, 0.25, 0.25, 0.4717, 0.3418, 0.4717, 0.3418, 0.25, 0.25, 0.476, 0.3309, 0.476, 0.3309, 0.25, 0.25, 0.4797, 0.3197, 0.4797, 0.3197, 0.25, 0.25, 0.4828, 0.3083, 0.4828, 0.3083, 0.25, 0.25, 0.4854, 0.2968, 0.4854, 0.2968, 0.25, 0.25, 0.4874, 0.2852, 0.4874, 0.2852, 0.25, 0.25, 0.4888, 0.2735, 0.4888, 0.2735, 0.25, 0.25, 0.4897, 0.2618, 0.4897, 0.2618, 0.25, 0.25, 0.49, 0.25, 0.49, 0.25, 0.25, 0.25, 0.4897, 0.2382, 0.4897, 0.2382, 0.25, 0.25, 0.4888, 0.2265, 0.4888, 0.2265, 0.25, 0.25, 0.4874, 0.2148, 0.4874, 0.2148, 0.25, 0.25, 0.4854, 0.2032, 0.4854, 0.2032, 0.25, 0.25, 0.4828, 0.1917, 0.4828, 0.1917, 0.25, 0.25, 0.4797, 0.1803, 0.4797, 0.1803, 0.25, 0.25, 0.476, 0.1691, 0.476, 0.1691, 0.25, 0.25, 0.4717, 0.1582, 0.4717, 0.1582, 0.25, 0.25, 0.467, 0.1474, 0.467, 0.1474, 0.25, 0.25, 0.4617, 0.1369, 0.4617, 0.1369, 0.25, 0.25, 0.4559, 0.1266, 0.4559, 0.1266, 0.25, 0.25, 0.4496, 0.1167, 0.4496, 0.1167, 0.25, 0.25, 0.4428, 0.107, 0.4428, 0.107, 0.25, 0.25, 0.4355, 0.09775, 0.4355, 0.09775, 0.25, 0.25, 0.4278, 0.08883, 0.4278, 0.08883, 0.25, 0.25, 0.4197, 0.08029, 0.4197, 0.08029, 0.25, 0.25, 0.4112, 0.07217, 0.4112, 0.07217, 0.25, 0.25, 0.4023, 0.06448, 0.4023, 0.06448, 0.25, 0.25, 0.393, 0.05723, 0.393, 0.05723, 0.25, 0.25, 0.3833, 0.05045, 0.3833, 0.05045, 0.25, 0.25, 0.3734, 0.04415, 0.3734, 0.04415, 0.25, 0.25, 0.3631, 0.03834, 0.3631, 0.03834, 0.25, 0.25, 0.3526, 0.03304, 0.3526, 0.03304, 0.25, 0.25, 0.3418, 0.02827, 0.3418, 0.02827, 0.25, 0.25, 0.3309, 0.02403, 0.3309, 0.02403, 0.25, 0.25, 0.3197, 0.02033, 0.3197, 0.02033, 0.25, 0.25, 0.3083, 0.01719, 0.3083, 0.01719, 0.25, 0.25, 0.2968, 0.01461, 0.2968, 0.01461, 0.25, 0.25, 0.2852, 0.0126, 0.2852, 0.0126, 0.25, 0.25, 0.2735, 0.01116, 0.2735, 0.01116, 0.25, 0.25, 0.2618, 0.01029, 0.2618, 0.01029, 0.25, 0.25, 0.25, 0.01, 0.25, 0.01, 0.25, 0.25, 0.2382, 0.01029, 0.2382, 0.01029, 0.25, 0.25, 0.2265, 0.01116, 0.2265, 0.01116, 0.25, 0.25, 0.2148, 0.0126, 0.2148, 0.0126, 0.25, 0.25, 0.2032, 0.01461, 0.2032, 0.01461, 0.25, 0.25, 0.1917, 0.01719, 0.1917, 0.01719, 0.25, 0.25, 0.1803, 0.02033, 0.1803, 0.02033, 0.25, 0.25, 0.1691, 0.02403, 0.1691, 0.02403, 0.25, 0.25, 0.1582, 0.02827, 0.1582, 0.02827, 0.25, 0.25, 0.1474, 0.03304, 0.1474, 0.03304, 0.25, 0.25, 0.1369, 0.03834, 0.1369, 0.03834, 0.25, 0.25, 0.1266, 0.04414, 0.1266, 0.04414, 0.25, 0.25, 0.1167, 0.05045, 0.1167, 0.05045, 0.25, 0.25, 0.107, 0.05723, 0.107, 0.05723, 0.25, 0.25, 0.09775, 0.06448, 0.09775, 0.06448, 0.25, 0.25, 0.08883, 0.07217, 0.08883, 0.07217, 0.25, 0.25, 0.08029, 0.08029, 0.08029, 0.08029, 0.25, 0.25, 0.07217, 0.08883, 0.07217, 0.08883, 0.25, 0.25, 0.06448, 0.09774, 0.06448, 0.09774, 0.25, 0.25, 0.05723, 0.107, 0.05723, 0.107, 0.25, 0.25, 0.05045, 0.1167, 0.05045, 0.1167, 0.25, 0.25, 0.04415, 0.1266, 0.04415, 0.1266, 0.25, 0.25, 0.03834, 0.1369, 0.03834, 0.1369, 0.25, 0.25, 0.03304, 0.1474, 0.03304, 0.1474, 0.25, 0.25, 0.02827, 0.1582, 0.02827, 0.1582, 0.25, 0.25, 0.02403, 0.1691, 0.02403, 0.1691, 0.25, 0.25, 0.02033, 0.1803, 0.02033, 0.1803, 0.25, 0.25, 0.01719, 0.1917, 0.01719, 0.1917, 0.25, 0.25, 0.01461, 0.2032, 0.01461, 0.2032, 0.25, 0.25, 0.0126, 0.2148, 0.0126, 0.2148, 0.25, 0.25, 0.01116, 0.2265, 0.01116, 0.2265, 0.25, 0.25, 0.01029, 0.2382, 0.01029, 0.2382, 0.25, 0.25, 0.01, 0.25, 0.01, 0.25, 0.25, 0.25, 0.01029, 0.2618, 0.01029, 0.2618, 0.25, 0.25, 0.01116, 0.2735, 0.01116, 0.2735, 0.25, 0.25, 0.0126, 0.2852, 0.0126, 0.2852, 0.25, 0.25, 0.01461, 0.2968, 0.01461, 0.2968, 0.25, 0.25, 0.01719, 0.3083, 0.01719, 0.3083, 0.25, 0.25, 0.02033, 0.3197, 0.02033, 0.3197, 0.25, 0.25, 0.02403, 0.3309, 0.02403, 0.3309, 0.25, 0.25, 0.02827, 0.3418, 0.02827, 0.3418, 0.25, 0.25, 0.03304, 0.3526, 0.03304, 0.3526, 0.25, 0.25, 0.03834, 0.3631, 0.03834, 0.3631, 0.25, 0.25, 0.04415, 0.3734, 0.04415, 0.3734, 0.25, 0.25, 0.05045, 0.3833, 0.05045, 0.3833, 0.25, 0.25, 0.05723, 0.393, 0.05723, 0.393, 0.25, 0.25, 0.06448, 0.4023, 0.06448, 0.4023, 0.25, 0.25, 0.07217, 0.4112, 0.07217, 0.4112, 0.25, 0.25, 0.08029, 0.4197, 0.08029, 0.4197, 0.25, 0.25, 0.08883, 0.4278, 0.08883, 0.4278, 0.25, 0.25, 0.09775, 0.4355, 0.09775, 0.4355, 0.25, 0.25, 0.107, 0.4428, 0.107, 0.4428, 0.25, 0.25, 0.1167, 0.4496, 0.1167, 0.4496, 0.25, 0.25, 0.1266, 0.4559, 0.1266, 0.4559, 0.25, 0.25, 0.1369, 0.4617, 0.1369, 0.4617, 0.25, 0.25, 0.1474, 0.467, 0.1474, 0.467, 0.25, 0.25, 0.1582, 0.4717, 0.1582, 0.4717, 0.25, 0.25, 0.1691, 0.476, 0.1691, 0.476, 0.25, 0.25, 0.1803, 0.4797, 0.1803, 0.4797, 0.25, 0.25, 0.1917, 0.4828, 0.1917, 0.4828, 0.25, 0.25, 0.2032, 0.4854, 0.2032, 0.4854, 0.25, 0.25, 0.2148, 0.4874, 0.2148, 0.4874, 0.25, 0.25, 0.2265, 0.4888, 0.2265, 0.4888, 0.25, 0.25, 0.2382, 0.4897, 0.2382, 0.4897, 0.25, 0.25, 0.25, 0.49, 0.75, 0.49, 0.7618, 0.4897, 0.7735, 0.4888, 0.7852, 0.4874, 0.7968, 0.4854, 0.8083, 0.4828, 0.8197, 0.4797, 0.8309, 0.476, 0.8418, 0.4717, 0.8526, 0.467, 0.8631, 0.4617, 0.8734, 0.4559, 0.8833, 0.4496, 0.893, 0.4428, 0.9023, 0.4355, 0.9112, 0.4278, 0.9197, 0.4197, 0.9278, 0.4112, 0.9355, 0.4023, 0.9428, 0.393, 0.9496, 0.3833, 0.9559, 0.3734, 0.9617, 0.3631, 0.967, 0.3526, 0.9717, 0.3418, 0.976, 0.3309, 0.9797, 0.3197, 0.9828, 0.3083, 0.9854, 0.2968, 0.9874, 0.2852, 0.9888, 0.2735, 0.9897, 0.2618, 0.99, 0.25, 0.9897, 0.2382, 0.9888, 0.2265, 0.9874, 0.2148, 0.9854, 0.2032, 0.9828, 0.1917, 0.9797, 0.1803, 0.976, 0.1691, 0.9717, 0.1582, 0.967, 0.1474, 0.9617, 0.1369, 0.9559, 0.1266, 0.9496, 0.1167, 0.9428, 0.107, 0.9355, 0.09775, 0.9278, 0.08883, 0.9197, 0.08029, 0.9112, 0.07217, 0.9023, 0.06448, 0.893, 0.05723, 0.8833, 0.05045, 0.8734, 0.04415, 0.8631, 0.03834, 0.8526, 0.03304, 0.8418, 0.02827, 0.8309, 0.02403, 0.8197, 0.02033, 0.8083, 0.01719, 0.7968, 0.01461, 0.7852, 0.0126, 0.7735, 0.01116, 0.7618, 0.01029, 0.75, 0.01, 0.7382, 0.01029, 0.7265, 0.01116, 0.7148, 0.0126, 0.7032, 0.01461, 0.6917, 0.01719, 0.6803, 0.02033, 0.6691, 0.02403, 0.6582, 0.02827, 0.6474, 0.03304, 0.6369, 0.03834, 0.6266, 0.04414, 0.6167, 0.05045, 0.607, 0.05723, 0.5977, 0.06448, 0.5888, 0.07217, 0.5803, 0.08029, 0.5722, 0.08883, 0.5645, 0.09774, 0.5572, 0.107, 0.5504, 0.1167, 0.5441, 0.1266, 0.5383, 0.1369, 0.533, 0.1474, 0.5283, 0.1582, 0.524, 0.1691, 0.5203, 0.1803, 0.5172, 0.1917, 0.5146, 0.2032, 0.5126, 0.2148, 0.5112, 0.2265, 0.5103, 0.2382, 0.51, 0.25, 0.5103, 0.2618, 0.5112, 0.2735, 0.5126, 0.2852, 0.5146, 0.2968, 0.5172, 0.3083, 0.5203, 0.3197, 0.524, 0.3309, 0.5283, 0.3418, 0.533, 0.3526, 0.5383, 0.3631, 0.5441, 0.3734, 0.5504, 0.3833, 0.5572, 0.393, 0.5645, 0.4023, 0.5722, 0.4112, 0.5803, 0.4197, 0.5888, 0.4278, 0.5977, 0.4355, 0.607, 0.4428, 0.6167, 0.4496, 0.6266, 0.4559, 0.6369, 0.4617, 0.6474, 0.467, 0.6582, 0.4717, 0.6691, 0.476, 0.6803, 0.4797, 0.6917, 0.4828, 0.7032, 0.4854, 0.7148, 0.4874, 0.7265, 0.4888, 0.7382, 0.4897])
me_cone.use_remesh_fix_poles = True
me_cone.use_remesh_preserve_attributes = False
me_cone.use_mirror_vertex_groups = False
me_cone.update()

# ---- objects
ob_cylinder = bpy.data.objects.new('Cylinder', me_cylinder)
ob_cone = bpy.data.objects.new('Cone', me_cone)

# ---- transforms, parenting, visibility, modifiers, constraints
ob_cylinder.location = (0.0, 0.0, 1.25)
ob_cylinder.lineart.crease_threshold = 0.0
ob_cone.location = (0.0, 0.0, 0.25)
ob_cone.rotation_euler = (3.142, 0.0, 0.0)
ob_cone.lineart.crease_threshold = 0.0

# ---- collection membership
col_collection.objects.link(ob_cylinder)
col_collection.objects.link(ob_cone)

# ---- scene / render settings (as saved in the file)
scene.frame_start = 1; scene.frame_end = 250; scene.frame_set(1)
scene.render.engine = 'BLENDER_EEVEE_NEXT'
scene.cycles.use_denoising = False
scene.cycles.samples = 128
scene.cycles.sampling_pattern = 'TABULATED_SOBOL'
scene.cycles.use_adaptive_sampling = False
scene.cycles.use_light_tree = False
scene.view_settings.view_transform = 'Filmic'
bpy.context.view_layer.update()

# ---- added for rendering (the .blend has no active camera and no usable light): camera, sun
cam_auto = bpy.data.cameras.new('AutoCamera')
cam_auto.lens = 50.0
cam_auto.sensor_width = 36.0
cam_auto.clip_end = 1000.0
ob_auto_camera = bpy.data.objects.new('AutoCamera', cam_auto)
scene.collection.objects.link(ob_auto_camera)
ob_auto_camera.location = (1.9627, -2.35524, 2.57016)
ob_auto_camera.rotation_euler = (1.09748, -7.21219e-08, 0.694738)
scene.camera = ob_auto_camera
light_auto_sun = bpy.data.lights.new('AutoSun', 'SUN')
light_auto_sun.energy = 3.0
light_auto_sun.angle = 0.0523599
ob_auto_sun = bpy.data.objects.new('AutoSun', light_auto_sun)
scene.collection.objects.link(ob_auto_sun)
ob_auto_sun.rotation_euler = (0.872665, 0.174533, 0.523599)
bpy.context.view_layer.update()
